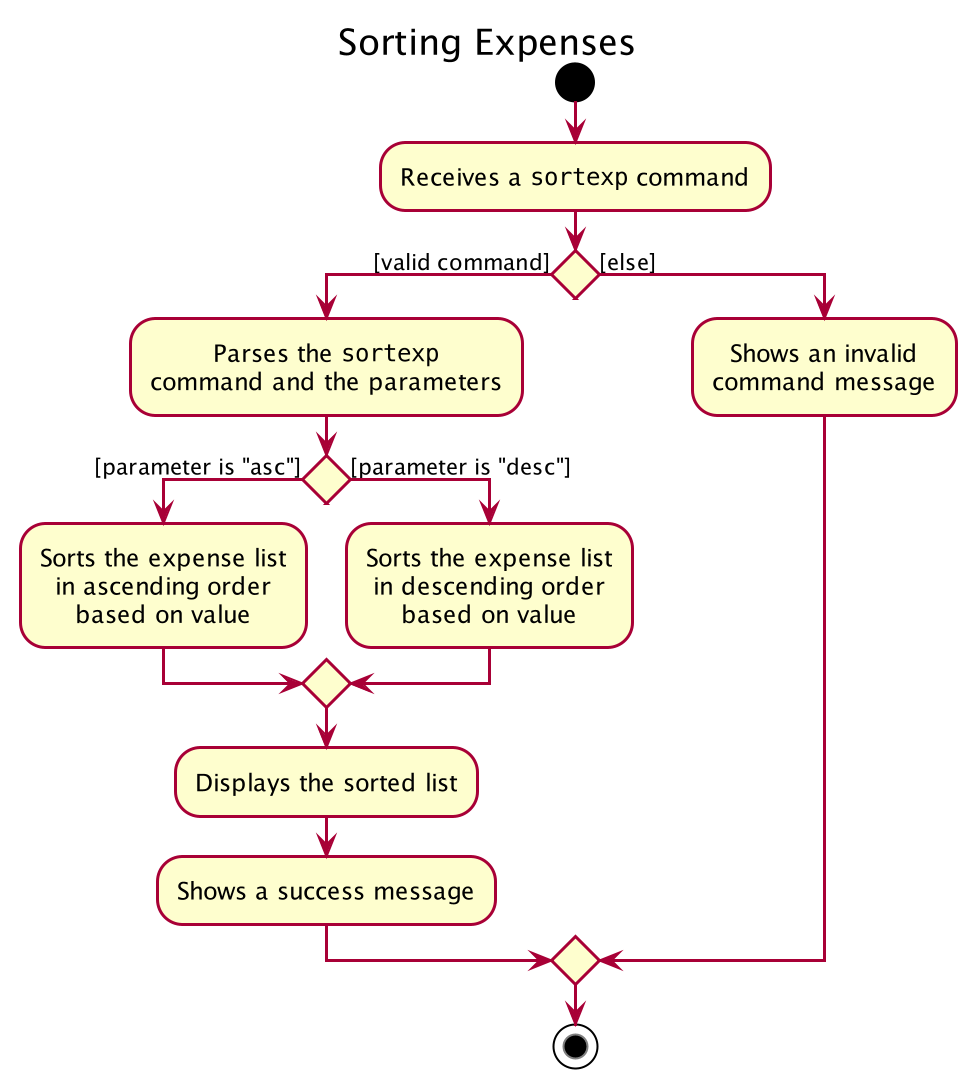

The diagram above was rendered by PlantUML. Its source (embedded in the PNG):
@startuml









skinparam BackgroundColor #FFFFFFF

skinparam Shadowing false

skinparam Class {
    FontColor #FFFFFF
    BorderThickness 1
    BorderColor #FFFFFF
    StereotypeFontColor #FFFFFF
    FontName Arial
    AttributeFontColor #FFFFFF
    AttributeIconSize 0
}

skinparam Actor {
    BorderColor #000000
    Color #000000
    FontName Arial
}

skinparam Sequence {
    MessageAlign center
    BoxFontSize 15
    BoxPadding 0
    BoxFontColor #FFFFFF
    FontName Arial
}

skinparam Participant {
    FontColor #FFFFFFF
    Padding 20
}

skinparam MinClassWidth 50
skinparam ParticipantPadding 10
skinparam Shadowing false
skinparam DefaultTextAlignment center
skinparam packageStyle Rectangle

hide footbox
hide circle
hide members
title Sorting Expenses

start

:Receives a ""sortexp"" command;

if () then ([valid command])
    :Parses the ""sortexp""
    command and the parameters;

    if () then ([parameter is "asc"])

    :Sorts the expense list
    in ascending order
    based on value;

    else ([parameter is "desc"])

    :Sorts the expense list
    in descending order
    based on value;

    endif

    :Displays the sorted list;

    :Shows a success message;

else ([else])

    :Shows an invalid
    command message;

endif

stop

@enduml